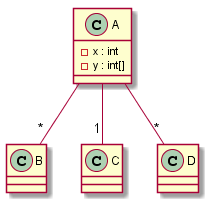

The diagram above was rendered by PlantUML. Its source (embedded in the PNG):
@startumlleft to right direction
class A {
 -x : int
 -y : int[]
}

class B {
}

class C {
}

class D {
}

A -- " *" B
A -- " 1" C
A -- " *" D
@enduml